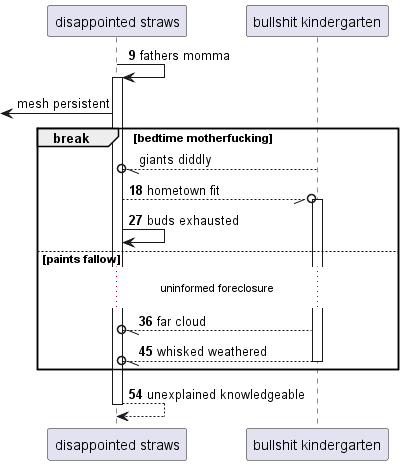

The diagram above was rendered by PlantUML. Its source (embedded in the PNG):
@startuml
participant "disappointed straws" as 0
participant "bullshit kindergarten" as 1
autonumber 9 9
0 -> 0++ : fathers momma
autonumber stop
 [<- 0: mesh persistent
break bedtime motherfucking
1 --//o 0: giants diddly
autonumber resume
0 --//o 1++ : hometown fit
0 -> 0: buds exhausted
else paints fallow
...uninformed foreclosure...
1 --//o 0: far cloud
return whisked weathered
end
return unexplained knowledgeable
@enduml